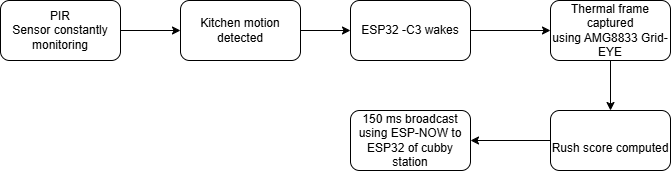

The diagram above was exported from draw.io. Its source (the exported page's mxGraphModel, read from the mxfile embedded in the PNG):
<mxGraphModel dx="1042" dy="658" grid="1" gridSize="10" guides="1" tooltips="1" connect="1" arrows="1" fold="1" page="1" pageScale="1" pageWidth="827" pageHeight="1169" math="0" shadow="0">
  <root>
    <mxCell id="0" />
    <mxCell id="1" parent="0" />
    <mxCell id="WgeaRdmAdXF_FtzVDgDD-3" edge="1" parent="1" source="WgeaRdmAdXF_FtzVDgDD-1" style="edgeStyle=orthogonalEdgeStyle;rounded=0;orthogonalLoop=1;jettySize=auto;html=1;" target="WgeaRdmAdXF_FtzVDgDD-2" value="">
      <mxGeometry relative="1" as="geometry" />
    </mxCell>
    <mxCell id="WgeaRdmAdXF_FtzVDgDD-1" parent="1" style="rounded=1;whiteSpace=wrap;html=1;" value="PIR Sensor&amp;nbsp;constantly monitoring" vertex="1">
      <mxGeometry height="60" width="120" x="40" y="60" as="geometry" />
    </mxCell>
    <mxCell id="WgeaRdmAdXF_FtzVDgDD-5" edge="1" parent="1" source="WgeaRdmAdXF_FtzVDgDD-2" style="edgeStyle=orthogonalEdgeStyle;rounded=0;orthogonalLoop=1;jettySize=auto;html=1;" target="WgeaRdmAdXF_FtzVDgDD-4" value="">
      <mxGeometry relative="1" as="geometry" />
    </mxCell>
    <mxCell id="WgeaRdmAdXF_FtzVDgDD-2" parent="1" style="rounded=1;whiteSpace=wrap;html=1;" value="Kitchen motion detected" vertex="1">
      <mxGeometry height="60" width="120" x="220" y="60" as="geometry" />
    </mxCell>
    <mxCell id="WgeaRdmAdXF_FtzVDgDD-7" edge="1" parent="1" source="WgeaRdmAdXF_FtzVDgDD-4" style="edgeStyle=orthogonalEdgeStyle;rounded=0;orthogonalLoop=1;jettySize=auto;html=1;" target="WgeaRdmAdXF_FtzVDgDD-6" value="">
      <mxGeometry relative="1" as="geometry" />
    </mxCell>
    <mxCell id="WgeaRdmAdXF_FtzVDgDD-4" parent="1" style="rounded=1;whiteSpace=wrap;html=1;" value="ESP32 -C3 wakes" vertex="1">
      <mxGeometry height="60" width="120" x="390" y="60" as="geometry" />
    </mxCell>
    <mxCell id="WgeaRdmAdXF_FtzVDgDD-9" edge="1" parent="1" source="WgeaRdmAdXF_FtzVDgDD-6" style="edgeStyle=orthogonalEdgeStyle;rounded=0;orthogonalLoop=1;jettySize=auto;html=1;" target="WgeaRdmAdXF_FtzVDgDD-8" value="">
      <mxGeometry relative="1" as="geometry" />
    </mxCell>
    <mxCell id="WgeaRdmAdXF_FtzVDgDD-6" parent="1" style="rounded=1;whiteSpace=wrap;html=1;" value="Thermal frame captured using&amp;nbsp;AMG8833 Grid-EYE" vertex="1">
      <mxGeometry height="60" width="120" x="590" y="60" as="geometry" />
    </mxCell>
    <mxCell id="WgeaRdmAdXF_FtzVDgDD-11" edge="1" parent="1" source="WgeaRdmAdXF_FtzVDgDD-8" style="edgeStyle=orthogonalEdgeStyle;rounded=0;orthogonalLoop=1;jettySize=auto;html=1;" target="WgeaRdmAdXF_FtzVDgDD-10" value="">
      <mxGeometry relative="1" as="geometry" />
    </mxCell>
    <mxCell id="WgeaRdmAdXF_FtzVDgDD-8" parent="1" style="whiteSpace=wrap;html=1;rounded=1;" value="&lt;br&gt;Rush score computed" vertex="1">
      <mxGeometry height="60" width="120" x="590" y="170" as="geometry" />
    </mxCell>
    <mxCell id="WgeaRdmAdXF_FtzVDgDD-10" parent="1" style="whiteSpace=wrap;html=1;rounded=1;" value="150 ms broadcast using ESP-NOW to ESP32 of cubby station" vertex="1">
      <mxGeometry height="60" width="120" x="390" y="170" as="geometry" />
    </mxCell>
  </root>
</mxGraphModel>